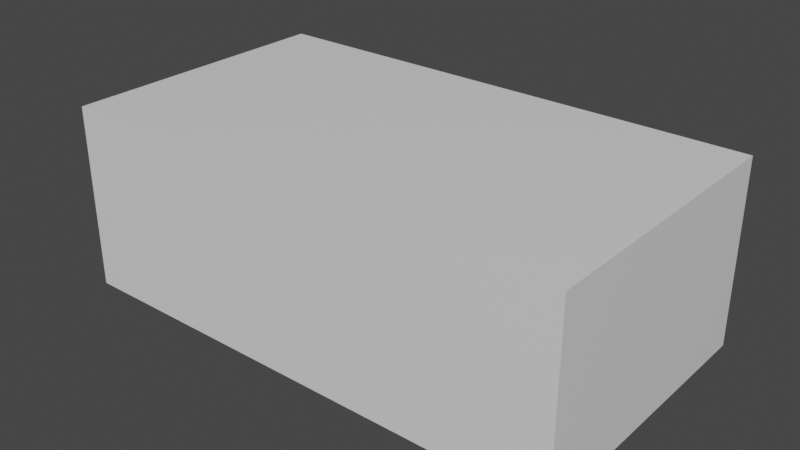 # Source: FinalRoom.blend  (saved by Blender 2.93.20; exported with 4.5.12 LTS)
import bpy
from mathutils import Matrix  # noqa: F401  (used for matrix-valued properties, if any)

bpy.ops.wm.read_factory_settings(use_empty=True)
scene = bpy.context.scene
scene.name = 'Scene'

# ---- collections
col_collection = bpy.data.collections.new('Collection'); scene.collection.children.link(col_collection)

# ---- materials (node trees are filled in below, after node groups)
mat_material = bpy.data.materials.new('Material')
mat_material.alpha_threshold = 0.0
mat_material.use_transparent_shadow = False
mat_material.line_color = (0.0, 0.0, 0.0, 1.0)

# ---- material node trees
mat_material.use_nodes = True; mat_material.node_tree.nodes.clear()
_N = mat_material.node_tree.nodes; _L = mat_material.node_tree.links
n0 = _N.new('ShaderNodeOutputMaterial'); n0.name = 'Material Output'; n0.location = (300, 300)
n1 = _N.new('ShaderNodeBsdfPrincipled'); n1.name = 'Principled BSDF'; n1.location = (10, 300)
n1.distribution = 'GGX'
n1.subsurface_method = 'BURLEY'
n1.inputs[2].default_value = 0.4
n1.inputs[3].default_value = 1.45
n1.inputs[27].default_value = (0.0, 0.0, 0.0, 1.0)
n1.inputs[28].default_value = 1.0
_L.new(n1.outputs[0], n0.inputs[0])
n0.is_active_output = True

# ---- world
world_world = bpy.data.worlds.new('World'); scene.world = world_world
world_world.use_nodes = True; world_world.node_tree.nodes.clear()
_N = world_world.node_tree.nodes; _L = world_world.node_tree.links
n0 = _N.new('ShaderNodeOutputWorld'); n0.name = 'World Output'; n0.location = (300, 300)
n1 = _N.new('ShaderNodeBackground'); n1.name = 'Background'; n1.location = (10, 300)
n1.inputs[0].default_value = (0.05088, 0.05088, 0.05088, 1.0)
_L.new(n1.outputs[0], n0.inputs[0])
n0.is_active_output = True
world_world.color = (0.05088, 0.05088, 0.05088)
world_world.use_sun_shadow = False
world_world.sun_shadow_jitter_overblur = 0.0

# ---- meshes
me_cube = bpy.data.meshes.new('Cube')
me_cube.from_pydata([(4.767, -2.722, 1.0), (4.767, -2.722, -1.0), (-1.0, 1.0, 1.0), (-1.0, 1.0, -1.0), (-1.0, -4.238, -1.0), (-1.0, -4.238, 1.0), (-1.0, -2.722, 1.0), (-1.0, -2.722, -1.0), (4.767, 1.0, 1.0), (4.767, 1.0, -1.0), (4.767, -4.238, 1.0), (4.767, -4.238, -1.0), (8.879, 1.0, -1.0), (8.879, -2.722, -1.0), (8.879, -4.238, 1.0), (8.879, -2.722, 1.0), (8.879, 1.0, 1.0), (8.879, -4.238, -1.0), (-1.0, -4.522, -1.0), (-1.0, -4.522, 1.0), (4.767, -4.522, 1.0), (4.767, -4.522, -1.0), (8.879, -4.522, 1.0), (8.879, -4.522, -1.0), (-1.0, 1.234, 1.0), (-1.0, 1.234, -1.0), (4.767, 1.234, -1.0), (8.879, 1.234, -1.0), (4.767, 1.234, 1.0), (8.879, 1.234, 1.0), (8.879, 1.0, 16.94), (8.879, 1.234, 16.94), (4.767, -4.238, 16.94), (4.767, -4.522, 16.94), (-1.0, -4.238, 16.94), (-1.0, 1.0, 16.94), (4.767, 1.0, 16.94), (8.879, -4.238, 16.94), (-1.0, -4.522, 16.94), (8.879, -4.522, 16.94), (-1.0, 1.234, 16.94), (4.767, 1.234, 16.94), (8.879, 1.0, 17.71), (8.879, 1.234, 17.71), (4.767, -4.238, 17.71), (4.767, -4.522, 17.71), (-1.0, -4.238, 17.71), (-1.0, 1.0, 17.71), (4.767, 1.0, 17.71), (8.879, -4.238, 17.71), (-1.0, -4.522, 17.71), (8.879, -4.522, 17.71), (-1.0, 1.234, 17.71), (4.767, 1.234, 17.71), (9.121, 1.0, 1.0), (9.121, 1.234, 1.0), (9.121, 1.234, 16.94), (9.121, 1.0, -1.0), (9.121, -2.722, -1.0), (9.121, -4.238, 1.0), (9.121, -2.722, 1.0), (9.121, -4.238, -1.0), (9.121, -4.522, 1.0), (9.121, -4.522, -1.0), (9.121, 1.234, -1.0), (9.121, 1.0, 16.94), (9.121, 1.234, 17.71), (9.121, -4.522, 16.94), (9.121, -4.238, 16.94), (9.121, 1.0, 17.71), (9.121, -4.522, 17.71), (9.121, -4.238, 17.71), (-1.313, 1.0, 1.0), (-1.313, 1.0, -1.0), (-1.313, -4.238, -1.0), (-1.313, -4.238, 1.0), (-1.313, -2.722, 1.0), (-1.313, -2.722, -1.0), (-1.313, -4.522, -1.0), (-1.313, -4.522, 1.0), (-1.313, 1.234, 1.0), (-1.313, 1.234, -1.0), (-1.313, -4.238, 16.94), (-1.313, -4.522, 16.94), (-1.313, 1.0, 16.94), (-1.313, 1.234, 16.94), (-1.313, -4.238, 17.71), (-1.313, -4.522, 17.71), (-1.313, 1.0, 17.71), (-1.313, 1.234, 17.71), (8.879, -2.726, 1.0), (4.767, -2.726, 1.0), (8.879, -2.726, 16.94), (4.767, -2.726, 16.94), (-1.0, -4.238, 16.31), (4.767, -4.238, 16.31), (8.879, -4.238, 16.31), (-1.0, 1.0, 16.31), (8.879, 1.0, 16.31), (4.767, 1.0, 16.31), (8.879, -2.726, 16.31), (4.767, -2.726, 16.31), (4.89, -2.722, 1.0), (4.89, 1.0, 1.0), (4.89, -4.238, 1.0), (4.89, 1.0, 16.94), (4.89, -4.238, 16.94), (4.89, -2.726, 1.0), (4.89, -2.726, 16.94), (4.89, -2.726, 16.31), (4.89, -4.238, 16.31)], [], [(6, 0, 8, 2), (7, 1, 11, 4), (20, 22, 39, 33), (5, 10, 0, 6), (18, 19, 79, 78), (1, 9, 12, 13), (3, 9, 1, 7), (46, 47, 88, 86), (9, 3, 25, 26), (22, 23, 63, 62), (15, 14, 59, 60), (102, 104, 14, 15), (109, 108, 106, 110), (11, 1, 13, 17), (40, 24, 80, 85), (19, 18, 21, 20), (20, 21, 23, 22), (38, 50, 87, 83), (51, 39, 67, 70), (11, 17, 23, 21), (4, 11, 21, 18), (24, 28, 26, 25), (26, 28, 29, 27), (43, 42, 69, 66), (3, 7, 77, 73), (29, 28, 41, 31), (12, 9, 26, 27), (48, 47, 46, 44), (42, 48, 44, 49), (29, 31, 56, 55), (31, 41, 53, 43), (95, 94, 34, 32), (28, 24, 40, 41), (50, 46, 86, 87), (19, 20, 33, 38), (31, 43, 66, 56), (13, 12, 57, 58), (99, 8, 91, 101), (97, 99, 36, 35), (44, 46, 50, 45), (49, 44, 45, 51), (48, 42, 43, 53), (47, 48, 53, 52), (25, 3, 73, 81), (38, 33, 45, 50), (24, 25, 81, 80), (23, 17, 61, 63), (41, 40, 52, 53), (27, 29, 55, 64), (33, 39, 51, 45), (105, 30, 37, 106), (7, 4, 74, 77), (35, 36, 32, 34), (54, 60, 58, 57), (60, 59, 61, 58), (61, 59, 62, 63), (54, 57, 64, 55), (67, 68, 71, 70), (62, 59, 68, 67), (54, 55, 56, 65), (65, 69, 71, 68), (65, 56, 66, 69), (54, 65, 68, 59), (49, 51, 70, 71), (37, 30, 65, 68), (39, 22, 62, 67), (42, 49, 71, 69), (12, 27, 64, 57), (17, 13, 58, 61), (16, 15, 60, 54), (16, 54, 59, 14), (98, 16, 14, 96), (77, 74, 75, 76), (73, 77, 76, 72), (75, 79, 83, 82), (75, 74, 78, 79), (73, 72, 80, 81), (80, 72, 84, 85), (82, 83, 87, 86), (85, 84, 88, 89), (88, 84, 82, 86), (5, 6, 76, 75), (72, 2, 5, 75), (35, 34, 82, 84), (19, 38, 83, 79), (4, 18, 78, 74), (47, 52, 89, 88), (84, 72, 75, 82), (52, 40, 85, 89), (6, 2, 72, 76), (97, 35, 34, 94), (109, 100, 92, 108), (103, 16, 90, 107), (105, 36, 93, 108), (98, 30, 92, 100), (16, 98, 100, 90), (107, 90, 100, 109), (2, 97, 94, 5), (30, 98, 96, 37), (2, 8, 99, 97), (36, 99, 101, 93), (10, 5, 94, 95), (104, 10, 95, 110), (14, 104, 110, 96), (91, 107, 109, 101), (30, 105, 108, 92), (8, 103, 107, 91), (101, 109, 110, 95), (36, 105, 106, 32), (96, 110, 106, 37), (0, 10, 104, 102), (108, 93, 32, 106), (93, 101, 95, 32)])
_uv = me_cube.uv_layers.new(name='UVMap')
_uv.uv.foreach_set('vector', [0.875, 0.6776, 0.625, 0.6776, 0.625, 0.5, 0.875, 0.5, 0.125, 0.6776, 0.375, 0.6776, 0.375, 0.75, 0.125, 0.75, 0.625, 0.75, 0.625, 0.75, 0.625, 0.75, 0.625, 0.75, 0.875, 0.75, 0.625, 0.75, 0.625, 0.6776, 0.875, 0.6776, 0.375, 1.0, 0.625, 1.0, 0.625, 1.0, 0.375, 1.0, 0.375, 0.6776, 0.375, 0.5, 0.375, 0.5, 0.375, 0.6776, 0.125, 0.5, 0.375, 0.5, 0.375, 0.6776, 0.125, 0.6776, 0.875, 0.75, 0.875, 0.5, 0.875, 0.5, 0.875, 0.75, 0.375, 0.5, 0.125, 0.5, 0.125, 0.5, 0.375, 0.5, 0.625, 0.75, 0.375, 0.75, 0.375, 0.75, 0.625, 0.75, 0.625, 0.6776, 0.625, 0.75, 0.625, 0.75, 0.625, 0.6776, 0.625, 0.6776, 0.625, 0.75, 0.625, 0.75, 0.625, 0.6776, 0.625, 0.5, 0.625, 0.5, 0.625, 0.75, 0.625, 0.75, 0.375, 0.75, 0.375, 0.6776, 0.375, 0.6776, 0.375, 0.75, 0.625, 0.25, 0.625, 0.25, 0.625, 0.25, 0.625, 0.25, 0.625, 1.0, 0.375, 1.0, 0.375, 0.75, 0.625, 0.75, 0.625, 0.75, 0.375, 0.75, 0.375, 0.75, 0.625, 0.75, 0.625, 1.0, 0.625, 1.0, 0.625, 1.0, 0.625, 1.0, 0.625, 0.75, 0.625, 0.75, 0.625, 0.75, 0.625, 0.75, 0.375, 0.75, 0.375, 0.75, 0.375, 0.75, 0.375, 0.75, 0.125, 0.75, 0.375, 0.75, 0.375, 0.75, 0.125, 0.75, 0.625, 0.25, 0.625, 0.5, 0.375, 0.5, 0.375, 0.25, 0.375, 0.5, 0.625, 0.5, 0.625, 0.5, 0.375, 0.5, 0.625, 0.5, 0.625, 0.5, 0.625, 0.5, 0.625, 0.5, 0.125, 0.5, 0.125, 0.6776, 0.125, 0.6776, 0.125, 0.5, 0.625, 0.5, 0.625, 0.5, 0.625, 0.5, 0.625, 0.5, 0.375, 0.5, 0.375, 0.5, 0.375, 0.5, 0.375, 0.5, 0.625, 0.5, 0.875, 0.5, 0.875, 0.75, 0.625, 0.75, 0.625, 0.5, 0.625, 0.5, 0.625, 0.75, 0.625, 0.75, 0.625, 0.5, 0.625, 0.5, 0.625, 0.5, 0.625, 0.5, 0.625, 0.5, 0.625, 0.5, 0.625, 0.5, 0.625, 0.5, 0.625, 0.75, 0.875, 0.75, 0.875, 0.75, 0.625, 0.75, 0.625, 0.5, 0.625, 0.25, 0.625, 0.25, 0.625, 0.5, 0.875, 0.75, 0.875, 0.75, 0.875, 0.75, 0.875, 0.75, 0.625, 1.0, 0.625, 0.75, 0.625, 0.75, 0.625, 1.0, 0.625, 0.5, 0.625, 0.5, 0.625, 0.5, 0.625, 0.5, 0.375, 0.6776, 0.375, 0.5, 0.375, 0.5, 0.375, 0.6776, 0.625, 0.5, 0.625, 0.5, 0.625, 0.5, 0.625, 0.5, 0.875, 0.5, 0.625, 0.5, 0.625, 0.5, 0.875, 0.5, 0.625, 0.75, 0.875, 0.75, 0.875, 0.75, 0.625, 0.75, 0.625, 0.75, 0.625, 0.75, 0.625, 0.75, 0.625, 0.75, 0.625, 0.5, 0.625, 0.5, 0.625, 0.5, 0.625, 0.5, 0.875, 0.5, 0.625, 0.5, 0.625, 0.5, 0.875, 0.5, 0.125, 0.5, 0.125, 0.5, 0.125, 0.5, 0.125, 0.5, 0.625, 1.0, 0.625, 0.75, 0.625, 0.75, 0.625, 1.0, 0.625, 0.25, 0.375, 0.25, 0.375, 0.25, 0.625, 0.25, 0.375, 0.75, 0.375, 0.75, 0.375, 0.75, 0.375, 0.75, 0.625, 0.5, 0.625, 0.25, 0.625, 0.25, 0.625, 0.5, 0.375, 0.5, 0.625, 0.5, 0.625, 0.5, 0.375, 0.5, 0.625, 0.75, 0.625, 0.75, 0.625, 0.75, 0.625, 0.75, 0.625, 0.5, 0.625, 0.5, 0.625, 0.75, 0.625, 0.75, 0.125, 0.6776, 0.125, 0.75, 0.125, 0.75, 0.125, 0.6776, 0.875, 0.5, 0.625, 0.5, 0.625, 0.75, 0.875, 0.75, 0.625, 0.5, 0.625, 0.6776, 0.375, 0.6776, 0.375, 0.5, 0.625, 0.6776, 0.625, 0.75, 0.375, 0.75, 0.375, 0.6776, 0.375, 0.75, 0.625, 0.75, 0.625, 0.75, 0.375, 0.75, 0.625, 0.5, 0.375, 0.5, 0.375, 0.5, 0.625, 0.5, 0.625, 0.75, 0.625, 0.75, 0.625, 0.75, 0.625, 0.75, 0.625, 0.75, 0.625, 0.75, 0.625, 0.75, 0.625, 0.75, 0.625, 0.5, 0.625, 0.5, 0.625, 0.5, 0.625, 0.5, 0.625, 0.5, 0.625, 0.5, 0.625, 0.75, 0.625, 0.75, 0.625, 0.5, 0.625, 0.5, 0.625, 0.5, 0.625, 0.5, 0.625, 0.5, 0.625, 0.5, 0.625, 0.75, 0.625, 0.75, 0.625, 0.75, 0.625, 0.75, 0.625, 0.75, 0.625, 0.75, 0.625, 0.75, 0.625, 0.5, 0.625, 0.5, 0.625, 0.75, 0.625, 0.75, 0.625, 0.75, 0.625, 0.75, 0.625, 0.75, 0.625, 0.5, 0.625, 0.75, 0.625, 0.75, 0.625, 0.5, 0.375, 0.5, 0.375, 0.5, 0.375, 0.5, 0.375, 0.5, 0.375, 0.75, 0.375, 0.6776, 0.375, 0.6776, 0.375, 0.75, 0.625, 0.5, 0.625, 0.6776, 0.625, 0.6776, 0.625, 0.5, 0.625, 0.5, 0.625, 0.5, 0.625, 0.75, 0.625, 0.75, 0.625, 0.5, 0.625, 0.5, 0.625, 0.75, 0.625, 0.75, 0.375, 0.07236, 0.375, 0.0, 0.625, 0.0, 0.625, 0.07236, 0.375, 0.25, 0.375, 0.07236, 0.625, 0.07236, 0.625, 0.25, 0.625, 0.0, 0.625, 0.0, 0.625, 0.0, 0.625, 0.0, 0.625, 0.0, 0.375, 0.0, 0.375, 0.0, 0.625, 0.0, 0.375, 0.25, 0.625, 0.25, 0.625, 0.25, 0.375, 0.25, 0.625, 0.25, 0.625, 0.25, 0.625, 0.25, 0.625, 0.25, 0.625, 0.0, 0.625, 0.0, 0.625, 0.0, 0.625, 0.0, 0.625, 0.25, 0.625, 0.25, 0.625, 0.25, 0.625, 0.25, 0.625, 0.25, 0.625, 0.25, 0.625, 0.0, 0.625, 0.0, 0.875, 0.75, 0.875, 0.6776, 0.875, 0.6776, 0.875, 0.75, 0.875, 0.5, 0.875, 0.5, 0.875, 0.75, 0.875, 0.75, 0.875, 0.5, 0.875, 0.75, 0.875, 0.75, 0.875, 0.5, 0.625, 1.0, 0.625, 1.0, 0.625, 1.0, 0.625, 1.0, 0.125, 0.75, 0.125, 0.75, 0.125, 0.75, 0.125, 0.75, 0.875, 0.5, 0.875, 0.5, 0.875, 0.5, 0.875, 0.5, 0.625, 0.25, 0.625, 0.25, 0.625, 0.0, 0.625, 0.0, 0.625, 0.25, 0.625, 0.25, 0.625, 0.25, 0.625, 0.25, 0.875, 0.6776, 0.875, 0.5, 0.875, 0.5, 0.875, 0.6776, 0.875, 0.5, 0.875, 0.5, 0.875, 0.75, 0.875, 0.75, 0.625, 0.5, 0.625, 0.5, 0.625, 0.5, 0.625, 0.5, 0.0, 0.0, 0.0, 0.0, 0.0, 0.0, 0.0, 0.0, 0.625, 0.5, 0.625, 0.5, 0.625, 0.5, 0.625, 0.5, 0.625, 0.5, 0.625, 0.5, 0.625, 0.5, 0.625, 0.5, 0.625, 0.5, 0.625, 0.5, 0.625, 0.5, 0.625, 0.5, 0.625, 0.5, 0.625, 0.5, 0.625, 0.5, 0.625, 0.5, 0.875, 0.5, 0.875, 0.5, 0.875, 0.75, 0.875, 0.75, 0.625, 0.5, 0.625, 0.5, 0.625, 0.75, 0.625, 0.75, 0.875, 0.5, 0.625, 0.5, 0.625, 0.5, 0.875, 0.5, 0.625, 0.5, 0.625, 0.5, 0.625, 0.5, 0.625, 0.5, 0.625, 0.75, 0.875, 0.75, 0.875, 0.75, 0.625, 0.75, 0.625, 0.75, 0.625, 0.75, 0.625, 0.75, 0.625, 0.75, 0.625, 0.75, 0.625, 0.75, 0.625, 0.75, 0.625, 0.75, 0.625, 0.5, 0.625, 0.5, 0.625, 0.5, 0.625, 0.5, 0.625, 0.5, 0.625, 0.5, 0.625, 0.5, 0.625, 0.5, 0.0, 0.0, 0.0, 0.0, 0.0, 0.0, 0.0, 0.0, 0.625, 0.5, 0.625, 0.5, 0.625, 0.75, 0.625, 0.75, 0.625, 0.5, 0.625, 0.5, 0.625, 0.75, 0.625, 0.75, 0.625, 0.75, 0.625, 0.75, 0.625, 0.75, 0.625, 0.75, 0.625, 0.6776, 0.625, 0.75, 0.625, 0.75, 0.625, 0.6776, 0.625, 0.5, 0.625, 0.5, 0.625, 0.75, 0.625, 0.75, 0.625, 0.5, 0.625, 0.5, 0.625, 0.75, 0.625, 0.75])
me_cube.materials.append(mat_material)
me_cube.use_remesh_preserve_volume = False
me_cube.use_remesh_preserve_attributes = False
me_cube.use_mirror_vertex_groups = False
me_cube.update()

# ---- objects
ob_final_room = bpy.data.objects.new('Final Room', me_cube)

# ---- transforms, parenting, visibility, modifiers, constraints
ob_final_room.location = (0.0, -1.59, 0.0)
ob_final_room.scale = (1.0, 1.0, 0.2)
ob_final_room.lock_rotations_4d = False
ob_final_room.empty_display_type = 'ARROWS'
ob_final_room.lineart.crease_threshold = 0.0

# ---- collection membership
col_collection.objects.link(ob_final_room)

# ---- scene / render settings (as saved in the file)
scene.frame_start = 1; scene.frame_end = 250; scene.frame_set(1)
scene.render.engine = 'BLENDER_EEVEE_NEXT'
scene.cycles.use_denoising = False
scene.cycles.samples = 128
scene.cycles.sampling_pattern = 'TABULATED_SOBOL'
scene.cycles.use_adaptive_sampling = False
scene.cycles.use_light_tree = False
scene.view_settings.view_transform = 'Filmic'
bpy.context.view_layer.update()

# ---- added for rendering (the .blend has no active camera and no usable light): camera, sun
cam_auto = bpy.data.cameras.new('AutoCamera')
cam_auto.lens = 50.0
cam_auto.sensor_width = 36.0
cam_auto.clip_end = 1000.0
ob_auto_camera = bpy.data.objects.new('AutoCamera', cam_auto)
scene.collection.objects.link(ob_auto_camera)
ob_auto_camera.location = (15.4597, -17.1014, 10.9158)
ob_auto_camera.rotation_euler = (1.09748, -7.21219e-08, 0.694738)
scene.camera = ob_auto_camera
light_auto_sun = bpy.data.lights.new('AutoSun', 'SUN')
light_auto_sun.energy = 3.0
light_auto_sun.angle = 0.0523599
ob_auto_sun = bpy.data.objects.new('AutoSun', light_auto_sun)
scene.collection.objects.link(ob_auto_sun)
ob_auto_sun.rotation_euler = (0.872665, 0.174533, 0.523599)
bpy.context.view_layer.update()
